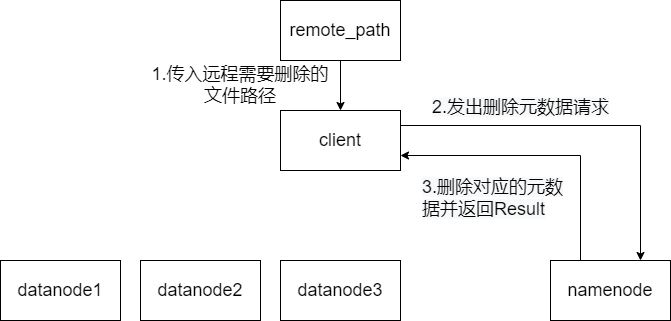

The diagram above was exported from draw.io. Its source (the exported page's mxGraphModel, read from the mxfile embedded in the PNG):
<mxGraphModel dx="1422" dy="761" grid="1" gridSize="10" guides="1" tooltips="1" connect="1" arrows="1" fold="1" page="1" pageScale="1" pageWidth="827" pageHeight="1169" math="0" shadow="0">
  <root>
    <mxCell id="0" />
    <mxCell id="1" parent="0" />
    <mxCell id="QoxD61QiihgqGic6j9zH-1" style="edgeStyle=orthogonalEdgeStyle;rounded=0;orthogonalLoop=1;jettySize=auto;html=1;exitX=1;exitY=0.25;exitDx=0;exitDy=0;entryX=0.75;entryY=0;entryDx=0;entryDy=0;" edge="1" parent="1" source="QoxD61QiihgqGic6j9zH-4" target="QoxD61QiihgqGic6j9zH-9">
      <mxGeometry relative="1" as="geometry" />
    </mxCell>
    <mxCell id="QoxD61QiihgqGic6j9zH-4" value="&lt;font style=&quot;font-size: 18px;&quot;&gt;client&lt;/font&gt;" style="rounded=0;whiteSpace=wrap;html=1;" vertex="1" parent="1">
      <mxGeometry x="330" y="140" width="120" height="60" as="geometry" />
    </mxCell>
    <mxCell id="QoxD61QiihgqGic6j9zH-5" value="&lt;font style=&quot;font-size: 18px;&quot;&gt;datanode1&lt;/font&gt;" style="rounded=0;whiteSpace=wrap;html=1;" vertex="1" parent="1">
      <mxGeometry x="50" y="290" width="120" height="60" as="geometry" />
    </mxCell>
    <mxCell id="QoxD61QiihgqGic6j9zH-6" value="&lt;font style=&quot;font-size: 18px;&quot;&gt;datanode2&lt;/font&gt;" style="rounded=0;whiteSpace=wrap;html=1;" vertex="1" parent="1">
      <mxGeometry x="190" y="290" width="120" height="60" as="geometry" />
    </mxCell>
    <mxCell id="QoxD61QiihgqGic6j9zH-7" value="&lt;font style=&quot;font-size: 18px;&quot;&gt;datanode3&lt;/font&gt;" style="rounded=0;whiteSpace=wrap;html=1;" vertex="1" parent="1">
      <mxGeometry x="330" y="290" width="120" height="60" as="geometry" />
    </mxCell>
    <mxCell id="QoxD61QiihgqGic6j9zH-8" style="edgeStyle=orthogonalEdgeStyle;rounded=0;orthogonalLoop=1;jettySize=auto;html=1;exitX=0.25;exitY=0;exitDx=0;exitDy=0;entryX=1;entryY=0.75;entryDx=0;entryDy=0;" edge="1" parent="1" source="QoxD61QiihgqGic6j9zH-9" target="QoxD61QiihgqGic6j9zH-4">
      <mxGeometry relative="1" as="geometry" />
    </mxCell>
    <mxCell id="QoxD61QiihgqGic6j9zH-9" value="&lt;font style=&quot;font-size: 18px;&quot;&gt;namenode&lt;/font&gt;" style="rounded=0;whiteSpace=wrap;html=1;" vertex="1" parent="1">
      <mxGeometry x="600" y="290" width="120" height="60" as="geometry" />
    </mxCell>
    <mxCell id="QoxD61QiihgqGic6j9zH-10" style="edgeStyle=orthogonalEdgeStyle;rounded=0;orthogonalLoop=1;jettySize=auto;html=1;exitX=0.5;exitY=1;exitDx=0;exitDy=0;entryX=0.5;entryY=0;entryDx=0;entryDy=0;fontSize=18;" edge="1" parent="1" source="QoxD61QiihgqGic6j9zH-11" target="QoxD61QiihgqGic6j9zH-4">
      <mxGeometry relative="1" as="geometry" />
    </mxCell>
    <mxCell id="QoxD61QiihgqGic6j9zH-11" value="&lt;font style=&quot;font-size: 18px;&quot;&gt;remote_path&lt;br&gt;&lt;/font&gt;" style="rounded=0;whiteSpace=wrap;html=1;" vertex="1" parent="1">
      <mxGeometry x="330" y="30" width="120" height="60" as="geometry" />
    </mxCell>
    <mxCell id="QoxD61QiihgqGic6j9zH-12" value="1.传入远程需要删除的文件路径" style="text;html=1;strokeColor=none;fillColor=none;align=center;verticalAlign=middle;whiteSpace=wrap;rounded=0;fontSize=18;" vertex="1" parent="1">
      <mxGeometry x="200" y="100" width="180" height="30" as="geometry" />
    </mxCell>
    <mxCell id="QoxD61QiihgqGic6j9zH-13" value="&lt;span style=&quot;color: rgb(0, 0, 0); font-family: Helvetica; font-size: 18px; font-style: normal; font-variant-ligatures: normal; font-variant-caps: normal; font-weight: 400; letter-spacing: normal; orphans: 2; text-align: center; text-indent: 0px; text-transform: none; widows: 2; word-spacing: 0px; -webkit-text-stroke-width: 0px; background-color: rgb(248, 249, 250); text-decoration-thickness: initial; text-decoration-style: initial; text-decoration-color: initial; float: none; display: inline !important;&quot;&gt;2.发出删除元数据请求&lt;/span&gt;" style="text;whiteSpace=wrap;html=1;fontSize=18;" vertex="1" parent="1">
      <mxGeometry x="480" y="120" width="220" height="50" as="geometry" />
    </mxCell>
    <mxCell id="QoxD61QiihgqGic6j9zH-14" value="&lt;span style=&quot;color: rgb(0, 0, 0); font-family: Helvetica; font-size: 18px; font-style: normal; font-variant-ligatures: normal; font-variant-caps: normal; font-weight: 400; letter-spacing: normal; orphans: 2; text-align: center; text-indent: 0px; text-transform: none; widows: 2; word-spacing: 0px; -webkit-text-stroke-width: 0px; background-color: rgb(248, 249, 250); text-decoration-thickness: initial; text-decoration-style: initial; text-decoration-color: initial; float: none; display: inline !important;&quot;&gt;3.删除对应的元数据并返回Result&lt;/span&gt;" style="text;whiteSpace=wrap;html=1;fontSize=18;" vertex="1" parent="1">
      <mxGeometry x="470" y="200" width="160" height="50" as="geometry" />
    </mxCell>
  </root>
</mxGraphModel>